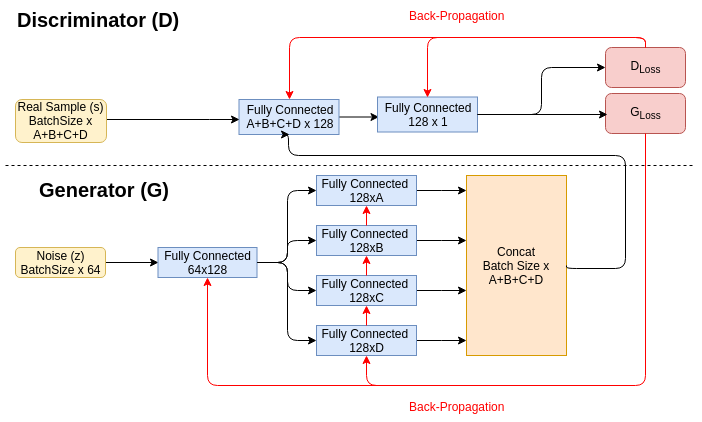

The diagram above was exported from draw.io. Its source (the exported page's mxGraphModel, read from the mxfile embedded in the PNG):
<mxGraphModel dx="1478" dy="838" grid="1" gridSize="10" guides="1" tooltips="1" connect="1" arrows="1" fold="1" page="1" pageScale="1" pageWidth="850" pageHeight="850" background="#ffffff" math="0" shadow="0">
  <root>
    <mxCell id="0" />
    <mxCell id="1" parent="0" />
    <mxCell id="104" value="" style="edgeStyle=orthogonalEdgeStyle;rounded=0;html=1;jettySize=auto;orthogonalLoop=1;entryX=0;entryY=0.5;" parent="1" source="4" target="93" edge="1">
      <mxGeometry relative="1" as="geometry">
        <mxPoint x="180" y="516.9999999999999" as="targetPoint" />
      </mxGeometry>
    </mxCell>
    <mxCell id="4" value="&lt;font style=&quot;font-size: 12px&quot;&gt;Noise (z)&lt;br&gt;BatchSize x 64&lt;br&gt;&lt;/font&gt;" style="rounded=1;whiteSpace=wrap;html=1;fillColor=#fff2cc;strokeColor=#d6b656;" parent="1" vertex="1">
      <mxGeometry x="10" y="502" width="90" height="30" as="geometry" />
    </mxCell>
    <mxCell id="93" value="Fully Connected&lt;br&gt;64x128&lt;br&gt;" style="rounded=0;whiteSpace=wrap;html=1;fillColor=#dae8fc;strokeColor=#6c8ebf;" parent="1" vertex="1">
      <mxGeometry x="152.5" y="502" width="99" height="30" as="geometry" />
    </mxCell>
    <mxCell id="6mN_VdxPADEoFEfZrRMf-183" value="" style="edgeStyle=elbowEdgeStyle;rounded=0;html=1;jettySize=auto;orthogonalLoop=1;elbow=vertical;" parent="1" source="94" target="0hLTRlrlNt4LaHW_7iqJ-179" edge="1">
      <mxGeometry relative="1" as="geometry" />
    </mxCell>
    <mxCell id="94" value="Fully Connected&amp;nbsp;&lt;br&gt;128xA&lt;br&gt;" style="rounded=0;whiteSpace=wrap;html=1;fillColor=#dae8fc;strokeColor=#6c8ebf;" parent="1" vertex="1">
      <mxGeometry x="311" y="430" width="100" height="30" as="geometry" />
    </mxCell>
    <mxCell id="6mN_VdxPADEoFEfZrRMf-182" value="" style="edgeStyle=elbowEdgeStyle;rounded=0;html=1;jettySize=auto;orthogonalLoop=1;elbow=vertical;" parent="1" source="97" target="0hLTRlrlNt4LaHW_7iqJ-179" edge="1">
      <mxGeometry relative="1" as="geometry" />
    </mxCell>
    <mxCell id="97" value="Fully Connected&amp;nbsp;&lt;br&gt;128xB&lt;br&gt;" style="rounded=0;whiteSpace=wrap;html=1;fillColor=#dae8fc;strokeColor=#6c8ebf;" parent="1" vertex="1">
      <mxGeometry x="311" y="480" width="100" height="30" as="geometry" />
    </mxCell>
    <mxCell id="6mN_VdxPADEoFEfZrRMf-181" value="" style="edgeStyle=elbowEdgeStyle;rounded=0;html=1;jettySize=auto;orthogonalLoop=1;elbow=vertical;" parent="1" source="98" target="0hLTRlrlNt4LaHW_7iqJ-179" edge="1">
      <mxGeometry relative="1" as="geometry" />
    </mxCell>
    <mxCell id="98" value="Fully Connected&amp;nbsp;&lt;br&gt;128xC&lt;br&gt;" style="rounded=0;whiteSpace=wrap;html=1;fillColor=#dae8fc;strokeColor=#6c8ebf;" parent="1" vertex="1">
      <mxGeometry x="311" y="530" width="100" height="30" as="geometry" />
    </mxCell>
    <mxCell id="6mN_VdxPADEoFEfZrRMf-180" value="" style="edgeStyle=elbowEdgeStyle;rounded=0;html=1;jettySize=auto;orthogonalLoop=1;elbow=vertical;" parent="1" source="100" target="0hLTRlrlNt4LaHW_7iqJ-179" edge="1">
      <mxGeometry relative="1" as="geometry" />
    </mxCell>
    <mxCell id="100" value="Fully Connected&amp;nbsp;&lt;br&gt;128xD&lt;br&gt;" style="rounded=0;whiteSpace=wrap;html=1;fillColor=#dae8fc;strokeColor=#6c8ebf;" parent="1" vertex="1">
      <mxGeometry x="311" y="580" width="100" height="30" as="geometry" />
    </mxCell>
    <mxCell id="105" value="" style="endArrow=classic;html=1;exitX=1;exitY=0.5;entryX=0;entryY=0.5;startArrow=none;startFill=0;edgeStyle=elbowEdgeStyle;" parent="1" source="93" target="94" edge="1">
      <mxGeometry width="50" height="50" relative="1" as="geometry">
        <mxPoint x="305.5" y="457" as="sourcePoint" />
        <mxPoint x="355.5" y="407" as="targetPoint" />
      </mxGeometry>
    </mxCell>
    <mxCell id="108" value="" style="endArrow=classic;html=1;exitX=1;exitY=0.5;entryX=0;entryY=0.5;startArrow=none;startFill=0;edgeStyle=elbowEdgeStyle;" parent="1" source="93" target="97" edge="1">
      <mxGeometry width="50" height="50" relative="1" as="geometry">
        <mxPoint x="245.5" y="607" as="sourcePoint" />
        <mxPoint x="295.5" y="557" as="targetPoint" />
      </mxGeometry>
    </mxCell>
    <mxCell id="109" value="" style="endArrow=classic;html=1;exitX=1;exitY=0.5;entryX=0;entryY=0.5;startArrow=none;startFill=0;edgeStyle=elbowEdgeStyle;" parent="1" source="93" target="98" edge="1">
      <mxGeometry width="50" height="50" relative="1" as="geometry">
        <mxPoint x="265.5" y="607" as="sourcePoint" />
        <mxPoint x="315.5" y="557" as="targetPoint" />
      </mxGeometry>
    </mxCell>
    <mxCell id="111" value="" style="endArrow=classic;html=1;exitX=1;exitY=0.5;entryX=0;entryY=0.5;startArrow=none;startFill=0;edgeStyle=elbowEdgeStyle;" parent="1" source="93" target="100" edge="1">
      <mxGeometry width="50" height="50" relative="1" as="geometry">
        <mxPoint x="235.5" y="597" as="sourcePoint" />
        <mxPoint x="285.5" y="547" as="targetPoint" />
      </mxGeometry>
    </mxCell>
    <mxCell id="170" value="" style="edgeStyle=orthogonalEdgeStyle;rounded=0;html=1;jettySize=auto;orthogonalLoop=1;" parent="1" source="167" edge="1">
      <mxGeometry relative="1" as="geometry">
        <mxPoint x="373.5" y="371.5" as="targetPoint" />
      </mxGeometry>
    </mxCell>
    <mxCell id="167" value="Fully Connected&lt;br&gt;A+B+C+D x 128&lt;br&gt;" style="rounded=0;whiteSpace=wrap;html=1;fillColor=#dae8fc;strokeColor=#6c8ebf;" parent="1" vertex="1">
      <mxGeometry x="233.5" y="354" width="100" height="35" as="geometry" />
    </mxCell>
    <mxCell id="173" value="Fully Connected&lt;br&gt;128 x 1&lt;br&gt;" style="rounded=0;whiteSpace=wrap;html=1;fillColor=#dae8fc;strokeColor=#6c8ebf;" parent="1" vertex="1">
      <mxGeometry x="372" y="351.5" width="100" height="35" as="geometry" />
    </mxCell>
    <mxCell id="175" value="&lt;b&gt;&lt;font style=&quot;font-size: 20px&quot;&gt;Discriminator (D)&lt;/font&gt;&lt;/b&gt;" style="text;html=1;resizable=0;points=[];autosize=1;align=left;verticalAlign=top;spacingTop=-4;" parent="1" vertex="1">
      <mxGeometry x="10" y="260" width="180" height="20" as="geometry" />
    </mxCell>
    <mxCell id="176" value="&lt;b&gt;&lt;font style=&quot;font-size: 20px&quot;&gt;Generator (G)&lt;/font&gt;&lt;/b&gt;" style="text;html=1;resizable=0;points=[];autosize=1;align=left;verticalAlign=top;spacingTop=-4;" parent="1" vertex="1">
      <mxGeometry x="31.5" y="430" width="150" height="20" as="geometry" />
    </mxCell>
    <mxCell id="177" value="" style="endArrow=none;dashed=1;html=1;" parent="1" edge="1">
      <mxGeometry width="50" height="50" relative="1" as="geometry">
        <mxPoint y="420" as="sourcePoint" />
        <mxPoint x="690" y="420" as="targetPoint" />
      </mxGeometry>
    </mxCell>
    <mxCell id="0hLTRlrlNt4LaHW_7iqJ-179" value="Concat&lt;br&gt;Batch Size x A+B+C+D&lt;br&gt;" style="rounded=0;whiteSpace=wrap;html=1;fillColor=#ffe6cc;strokeColor=#d79b00;" parent="1" vertex="1">
      <mxGeometry x="461" y="430" width="100" height="180" as="geometry" />
    </mxCell>
    <mxCell id="0hLTRlrlNt4LaHW_7iqJ-180" value="" style="endArrow=classic;html=1;exitX=1;exitY=0.5;edgeStyle=orthogonalEdgeStyle;entryX=0.5;entryY=1;" parent="1" source="0hLTRlrlNt4LaHW_7iqJ-179" target="167" edge="1">
      <mxGeometry width="50" height="50" relative="1" as="geometry">
        <mxPoint x="650" y="610" as="sourcePoint" />
        <mxPoint x="260" y="410" as="targetPoint" />
        <Array as="points">
          <mxPoint x="561" y="523" />
          <mxPoint x="620" y="523" />
          <mxPoint x="620" y="410" />
          <mxPoint x="283" y="410" />
        </Array>
      </mxGeometry>
    </mxCell>
    <mxCell id="0hLTRlrlNt4LaHW_7iqJ-185" value="" style="edgeStyle=orthogonalEdgeStyle;rounded=0;html=1;jettySize=auto;orthogonalLoop=1;" parent="1" source="0hLTRlrlNt4LaHW_7iqJ-183" edge="1">
      <mxGeometry relative="1" as="geometry">
        <mxPoint x="233.5" y="373.5" as="targetPoint" />
        <Array as="points">
          <mxPoint x="203.5" y="373.5" />
          <mxPoint x="203.5" y="373.5" />
        </Array>
      </mxGeometry>
    </mxCell>
    <mxCell id="0hLTRlrlNt4LaHW_7iqJ-183" value="&lt;font style=&quot;font-size: 12px&quot;&gt;Real Sample (s)&lt;br&gt;BatchSize x A+B+C+D&lt;br&gt;&lt;/font&gt;" style="rounded=1;whiteSpace=wrap;html=1;fillColor=#fff2cc;strokeColor=#d6b656;" parent="1" vertex="1">
      <mxGeometry x="10" y="354" width="91" height="43" as="geometry" />
    </mxCell>
    <mxCell id="6mN_VdxPADEoFEfZrRMf-184" value="G&lt;sub&gt;Loss&lt;/sub&gt;&lt;br&gt;" style="rounded=1;whiteSpace=wrap;html=1;fillColor=#f8cecc;strokeColor=#b85450;" parent="1" vertex="1">
      <mxGeometry x="600" y="348" width="80" height="40" as="geometry" />
    </mxCell>
    <mxCell id="6mN_VdxPADEoFEfZrRMf-186" value="" style="endArrow=none;html=1;exitX=0.5;exitY=1;startArrow=classic;startFill=1;edgeStyle=orthogonalEdgeStyle;fillColor=#f8cecc;strokeColor=#FF0000;gradientColor=#ea6b66;" parent="1" source="93" edge="1">
      <mxGeometry width="50" height="50" relative="1" as="geometry">
        <mxPoint x="200" y="640" as="sourcePoint" />
        <mxPoint x="540" y="640" as="targetPoint" />
        <Array as="points">
          <mxPoint x="202" y="640" />
        </Array>
      </mxGeometry>
    </mxCell>
    <mxCell id="6mN_VdxPADEoFEfZrRMf-188" value="" style="endArrow=classic;html=1;edgeStyle=orthogonalEdgeStyle;entryX=0.5;entryY=1;fillColor=#f8cecc;strokeColor=#FF0000;gradientColor=#ea6b66;exitX=0.5;exitY=1;" parent="1" source="6mN_VdxPADEoFEfZrRMf-184" target="100" edge="1">
      <mxGeometry width="50" height="50" relative="1" as="geometry">
        <mxPoint x="560" y="640" as="sourcePoint" />
        <mxPoint x="361" y="620" as="targetPoint" />
        <Array as="points">
          <mxPoint x="640" y="640" />
          <mxPoint x="361" y="640" />
        </Array>
      </mxGeometry>
    </mxCell>
    <mxCell id="6mN_VdxPADEoFEfZrRMf-189" value="" style="endArrow=classic;html=1;entryX=0.5;entryY=1;fillColor=#f8cecc;strokeColor=#FF0000;gradientColor=#ea6b66;" parent="1" target="98" edge="1">
      <mxGeometry width="50" height="50" relative="1" as="geometry">
        <mxPoint x="361" y="580" as="sourcePoint" />
        <mxPoint x="350" y="700" as="targetPoint" />
      </mxGeometry>
    </mxCell>
    <mxCell id="6mN_VdxPADEoFEfZrRMf-190" value="" style="endArrow=classic;html=1;entryX=0.5;entryY=1;exitX=0.5;exitY=0;fillColor=#f8cecc;strokeColor=#FF0000;gradientColor=#ea6b66;" parent="1" source="98" target="97" edge="1">
      <mxGeometry width="50" height="50" relative="1" as="geometry">
        <mxPoint x="360" y="530" as="sourcePoint" />
        <mxPoint x="410" y="480" as="targetPoint" />
      </mxGeometry>
    </mxCell>
    <mxCell id="6mN_VdxPADEoFEfZrRMf-191" value="" style="endArrow=classic;html=1;entryX=0.5;entryY=1;exitX=0.5;exitY=0;fillColor=#f8cecc;strokeColor=#FF0000;gradientColor=#ea6b66;" parent="1" source="97" target="94" edge="1">
      <mxGeometry width="50" height="50" relative="1" as="geometry">
        <mxPoint x="360" y="480" as="sourcePoint" />
        <mxPoint x="410" y="430" as="targetPoint" />
      </mxGeometry>
    </mxCell>
    <mxCell id="6mN_VdxPADEoFEfZrRMf-195" value="&lt;font color=&quot;#ff0000&quot;&gt;Back-Propagation&lt;/font&gt;" style="text;html=1;resizable=0;points=[];autosize=1;align=left;verticalAlign=top;spacingTop=-4;fillColor=#FFFFFF;strokeColor=#FFFFFF;" parent="1" vertex="1">
      <mxGeometry x="401" y="651" width="110" height="20" as="geometry" />
    </mxCell>
    <mxCell id="6mN_VdxPADEoFEfZrRMf-196" value="D&lt;sub&gt;Loss&lt;/sub&gt;&lt;br&gt;" style="rounded=1;whiteSpace=wrap;html=1;fillColor=#f8cecc;strokeColor=#b85450;" parent="1" vertex="1">
      <mxGeometry x="600" y="302" width="80" height="40" as="geometry" />
    </mxCell>
    <mxCell id="6mN_VdxPADEoFEfZrRMf-197" value="" style="endArrow=classic;html=1;strokeColor=#000000;entryX=0;entryY=0.5;edgeStyle=orthogonalEdgeStyle;exitX=1;exitY=0.5;" parent="1" source="173" target="6mN_VdxPADEoFEfZrRMf-196" edge="1">
      <mxGeometry width="50" height="50" relative="1" as="geometry">
        <mxPoint x="490" y="340" as="sourcePoint" />
        <mxPoint x="520" y="320" as="targetPoint" />
      </mxGeometry>
    </mxCell>
    <mxCell id="6mN_VdxPADEoFEfZrRMf-198" value="" style="endArrow=classic;html=1;strokeColor=#000000;exitX=1;exitY=0.5;entryX=0.023;entryY=0.526;entryPerimeter=0;edgeStyle=orthogonalEdgeStyle;" parent="1" source="173" target="6mN_VdxPADEoFEfZrRMf-184" edge="1">
      <mxGeometry width="50" height="50" relative="1" as="geometry">
        <mxPoint x="480" y="370" as="sourcePoint" />
        <mxPoint x="570" y="340" as="targetPoint" />
      </mxGeometry>
    </mxCell>
    <mxCell id="6mN_VdxPADEoFEfZrRMf-199" value="" style="endArrow=classic;html=1;strokeColor=#FF0000;entryX=0.5;entryY=0;edgeStyle=orthogonalEdgeStyle;exitX=0.5;exitY=0;" parent="1" source="6mN_VdxPADEoFEfZrRMf-196" target="173" edge="1">
      <mxGeometry width="50" height="50" relative="1" as="geometry">
        <mxPoint x="550" y="250" as="sourcePoint" />
        <mxPoint x="690" y="250" as="targetPoint" />
      </mxGeometry>
    </mxCell>
    <mxCell id="6mN_VdxPADEoFEfZrRMf-200" value="" style="endArrow=classic;html=1;strokeColor=#FF0000;entryX=0.5;entryY=0;edgeStyle=orthogonalEdgeStyle;exitX=0.5;exitY=0;" parent="1" source="6mN_VdxPADEoFEfZrRMf-196" target="167" edge="1">
      <mxGeometry width="50" height="50" relative="1" as="geometry">
        <mxPoint x="530" y="290" as="sourcePoint" />
        <mxPoint x="550" y="240" as="targetPoint" />
      </mxGeometry>
    </mxCell>
    <mxCell id="6mN_VdxPADEoFEfZrRMf-201" value="&lt;font color=&quot;#ff0000&quot;&gt;Back-Propagation&lt;/font&gt;" style="text;html=1;resizable=0;points=[];autosize=1;align=left;verticalAlign=top;spacingTop=-4;fillColor=#FFFFFF;strokeColor=#FFFFFF;" parent="1" vertex="1">
      <mxGeometry x="401" y="260" width="110" height="20" as="geometry" />
    </mxCell>
  </root>
</mxGraphModel>